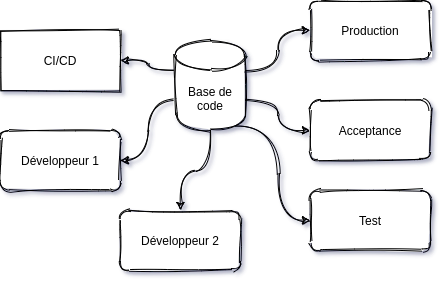

The diagram above was exported from draw.io. Its source (the exported page's mxGraphModel, read from the mxfile embedded in the PNG):
<mxGraphModel dx="3149" dy="1577" grid="1" gridSize="10" guides="1" tooltips="1" connect="1" arrows="1" fold="1" page="1" pageScale="1" pageWidth="827" pageHeight="1169" math="0" shadow="0">
  <root>
    <mxCell id="0" />
    <mxCell id="1" parent="0" />
    <mxCell id="EIL8LndJZ7ljhSquO9MF-9" style="edgeStyle=orthogonalEdgeStyle;orthogonalLoop=1;jettySize=auto;html=1;exitX=0;exitY=0;exitDx=0;exitDy=60;exitPerimeter=0;entryX=1;entryY=0.5;entryDx=0;entryDy=0;sketch=1;curved=1;" edge="1" parent="1" source="EIL8LndJZ7ljhSquO9MF-1" target="EIL8LndJZ7ljhSquO9MF-5">
      <mxGeometry relative="1" as="geometry" />
    </mxCell>
    <mxCell id="EIL8LndJZ7ljhSquO9MF-13" style="edgeStyle=orthogonalEdgeStyle;curved=1;rounded=0;sketch=1;orthogonalLoop=1;jettySize=auto;html=1;exitX=1;exitY=0;exitDx=0;exitDy=30;exitPerimeter=0;" edge="1" parent="1" source="EIL8LndJZ7ljhSquO9MF-1" target="EIL8LndJZ7ljhSquO9MF-2">
      <mxGeometry relative="1" as="geometry" />
    </mxCell>
    <mxCell id="EIL8LndJZ7ljhSquO9MF-14" style="edgeStyle=orthogonalEdgeStyle;curved=1;rounded=0;sketch=1;orthogonalLoop=1;jettySize=auto;html=1;exitX=1;exitY=0;exitDx=0;exitDy=60;exitPerimeter=0;entryX=0;entryY=0.5;entryDx=0;entryDy=0;" edge="1" parent="1" source="EIL8LndJZ7ljhSquO9MF-1" target="EIL8LndJZ7ljhSquO9MF-3">
      <mxGeometry relative="1" as="geometry" />
    </mxCell>
    <mxCell id="EIL8LndJZ7ljhSquO9MF-15" style="edgeStyle=orthogonalEdgeStyle;curved=1;rounded=0;sketch=1;orthogonalLoop=1;jettySize=auto;html=1;exitX=0.855;exitY=1;exitDx=0;exitDy=-4.35;exitPerimeter=0;entryX=0;entryY=0.5;entryDx=0;entryDy=0;" edge="1" parent="1" source="EIL8LndJZ7ljhSquO9MF-1" target="EIL8LndJZ7ljhSquO9MF-4">
      <mxGeometry relative="1" as="geometry" />
    </mxCell>
    <mxCell id="EIL8LndJZ7ljhSquO9MF-16" style="edgeStyle=orthogonalEdgeStyle;curved=1;rounded=0;sketch=1;orthogonalLoop=1;jettySize=auto;html=1;exitX=0.5;exitY=1;exitDx=0;exitDy=0;exitPerimeter=0;entryX=0.5;entryY=0;entryDx=0;entryDy=0;" edge="1" parent="1" source="EIL8LndJZ7ljhSquO9MF-1" target="EIL8LndJZ7ljhSquO9MF-12">
      <mxGeometry relative="1" as="geometry" />
    </mxCell>
    <mxCell id="EIL8LndJZ7ljhSquO9MF-18" style="edgeStyle=orthogonalEdgeStyle;curved=1;rounded=0;sketch=1;orthogonalLoop=1;jettySize=auto;html=1;exitX=0;exitY=0;exitDx=0;exitDy=30;exitPerimeter=0;entryX=1;entryY=0.5;entryDx=0;entryDy=0;" edge="1" parent="1" source="EIL8LndJZ7ljhSquO9MF-1" target="EIL8LndJZ7ljhSquO9MF-17">
      <mxGeometry relative="1" as="geometry" />
    </mxCell>
    <mxCell id="EIL8LndJZ7ljhSquO9MF-1" value="Base de code" style="shape=cylinder3;whiteSpace=wrap;html=1;boundedLbl=1;backgroundOutline=1;size=15;sketch=1;rounded=1;" vertex="1" parent="1">
      <mxGeometry x="245" y="90" width="70" height="90" as="geometry" />
    </mxCell>
    <mxCell id="EIL8LndJZ7ljhSquO9MF-2" value="Production" style="whiteSpace=wrap;html=1;sketch=1;rounded=1;" vertex="1" parent="1">
      <mxGeometry x="380" y="50" width="120" height="60" as="geometry" />
    </mxCell>
    <mxCell id="EIL8LndJZ7ljhSquO9MF-3" value="Acceptance" style="whiteSpace=wrap;html=1;sketch=1;rounded=1;" vertex="1" parent="1">
      <mxGeometry x="380" y="150" width="120" height="60" as="geometry" />
    </mxCell>
    <mxCell id="EIL8LndJZ7ljhSquO9MF-4" value="Test" style="whiteSpace=wrap;html=1;sketch=1;rounded=1;" vertex="1" parent="1">
      <mxGeometry x="380" y="240" width="120" height="60" as="geometry" />
    </mxCell>
    <mxCell id="EIL8LndJZ7ljhSquO9MF-5" value="Développeur 1" style="whiteSpace=wrap;html=1;sketch=1;rounded=1;" vertex="1" parent="1">
      <mxGeometry x="70" y="180" width="120" height="60" as="geometry" />
    </mxCell>
    <mxCell id="EIL8LndJZ7ljhSquO9MF-12" value="Développeur 2" style="whiteSpace=wrap;html=1;sketch=1;rounded=1;" vertex="1" parent="1">
      <mxGeometry x="190" y="260" width="120" height="60" as="geometry" />
    </mxCell>
    <mxCell id="EIL8LndJZ7ljhSquO9MF-17" value="CI/CD" style="rounded=0;whiteSpace=wrap;html=1;sketch=1;" vertex="1" parent="1">
      <mxGeometry x="70" y="80" width="120" height="60" as="geometry" />
    </mxCell>
  </root>
</mxGraphModel>